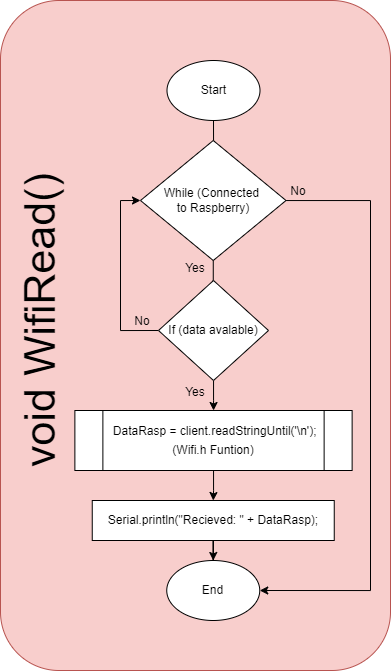

The diagram above was exported from draw.io. Its source (the exported page's mxGraphModel, read from the mxfile embedded in the PNG):
<mxGraphModel dx="1366" dy="1835" grid="1" gridSize="10" guides="1" tooltips="1" connect="1" arrows="1" fold="1" page="1" pageScale="1" pageWidth="850" pageHeight="1100" math="0" shadow="0">
  <root>
    <mxCell id="0" />
    <mxCell id="1" parent="0" />
    <mxCell id="ry9LyBkneQpmExAJehDU-2" value="" style="rounded=1;whiteSpace=wrap;html=1;fillColor=#f8cecc;strokeColor=#b85450;" vertex="1" parent="1">
      <mxGeometry x="320" y="-40" width="390" height="670" as="geometry" />
    </mxCell>
    <mxCell id="ry9LyBkneQpmExAJehDU-93" value="" style="edgeStyle=orthogonalEdgeStyle;rounded=0;orthogonalLoop=1;jettySize=auto;html=1;" edge="1" parent="1" source="ry9LyBkneQpmExAJehDU-4" target="ry9LyBkneQpmExAJehDU-92">
      <mxGeometry relative="1" as="geometry" />
    </mxCell>
    <mxCell id="ry9LyBkneQpmExAJehDU-4" value="Start" style="ellipse;whiteSpace=wrap;html=1;" vertex="1" parent="1">
      <mxGeometry x="486.5" y="20" width="93" height="60" as="geometry" />
    </mxCell>
    <mxCell id="ry9LyBkneQpmExAJehDU-7" value="&lt;font style=&quot;font-size: 43px;&quot;&gt;void WifiRead()&lt;/font&gt;" style="text;html=1;align=center;verticalAlign=middle;whiteSpace=wrap;rounded=0;rotation=-90;" vertex="1" parent="1">
      <mxGeometry x="180" y="240" width="360" height="80" as="geometry" />
    </mxCell>
    <mxCell id="ry9LyBkneQpmExAJehDU-78" value="End" style="ellipse;whiteSpace=wrap;html=1;" vertex="1" parent="1">
      <mxGeometry x="486.25" y="520" width="93" height="60" as="geometry" />
    </mxCell>
    <mxCell id="ry9LyBkneQpmExAJehDU-101" value="" style="edgeStyle=orthogonalEdgeStyle;rounded=0;orthogonalLoop=1;jettySize=auto;html=1;" edge="1" parent="1" source="ry9LyBkneQpmExAJehDU-92" target="ry9LyBkneQpmExAJehDU-94">
      <mxGeometry relative="1" as="geometry" />
    </mxCell>
    <mxCell id="ry9LyBkneQpmExAJehDU-107" style="edgeStyle=orthogonalEdgeStyle;rounded=0;orthogonalLoop=1;jettySize=auto;html=1;entryX=1;entryY=0.5;entryDx=0;entryDy=0;" edge="1" parent="1" source="ry9LyBkneQpmExAJehDU-92" target="ry9LyBkneQpmExAJehDU-78">
      <mxGeometry relative="1" as="geometry">
        <Array as="points">
          <mxPoint x="690" y="160" />
          <mxPoint x="690" y="550" />
        </Array>
      </mxGeometry>
    </mxCell>
    <mxCell id="ry9LyBkneQpmExAJehDU-92" value="While (Connected&amp;nbsp;&lt;div&gt;to Raspberry)&lt;/div&gt;" style="rhombus;whiteSpace=wrap;html=1;" vertex="1" parent="1">
      <mxGeometry x="460" y="100" width="145.5" height="120" as="geometry" />
    </mxCell>
    <mxCell id="ry9LyBkneQpmExAJehDU-96" style="edgeStyle=orthogonalEdgeStyle;rounded=0;orthogonalLoop=1;jettySize=auto;html=1;entryX=0;entryY=0.5;entryDx=0;entryDy=0;exitX=0;exitY=0.5;exitDx=0;exitDy=0;" edge="1" parent="1" source="ry9LyBkneQpmExAJehDU-94" target="ry9LyBkneQpmExAJehDU-92">
      <mxGeometry relative="1" as="geometry">
        <Array as="points">
          <mxPoint x="440" y="290" />
          <mxPoint x="440" y="160" />
        </Array>
      </mxGeometry>
    </mxCell>
    <mxCell id="ry9LyBkneQpmExAJehDU-102" value="" style="edgeStyle=orthogonalEdgeStyle;rounded=0;orthogonalLoop=1;jettySize=auto;html=1;" edge="1" parent="1" source="ry9LyBkneQpmExAJehDU-94" target="ry9LyBkneQpmExAJehDU-100">
      <mxGeometry relative="1" as="geometry" />
    </mxCell>
    <mxCell id="ry9LyBkneQpmExAJehDU-94" value="If (data avalable)" style="rhombus;whiteSpace=wrap;html=1;" vertex="1" parent="1">
      <mxGeometry x="478" y="240" width="110" height="100" as="geometry" />
    </mxCell>
    <mxCell id="ry9LyBkneQpmExAJehDU-98" value="No" style="text;html=1;strokeColor=none;fillColor=none;align=center;verticalAlign=middle;whiteSpace=wrap;rounded=0;" vertex="1" parent="1">
      <mxGeometry x="444.5" y="266" width="33.5" height="30" as="geometry" />
    </mxCell>
    <mxCell id="ry9LyBkneQpmExAJehDU-105" value="" style="edgeStyle=orthogonalEdgeStyle;rounded=0;orthogonalLoop=1;jettySize=auto;html=1;" edge="1" parent="1" source="ry9LyBkneQpmExAJehDU-100" target="ry9LyBkneQpmExAJehDU-104">
      <mxGeometry relative="1" as="geometry" />
    </mxCell>
    <mxCell id="ry9LyBkneQpmExAJehDU-100" value="&lt;div style=&quot;line-height: 19px; white-space: pre;&quot;&gt;&amp;nbsp;DataRasp = client.readStringUntil('\n');&lt;/div&gt;&lt;div style=&quot;line-height: 19px; white-space: pre;&quot;&gt;(Wifi.h Funtion)&lt;/div&gt;" style="shape=process;whiteSpace=wrap;html=1;backgroundOutline=1;" vertex="1" parent="1">
      <mxGeometry x="394.38" y="370" width="277.25" height="60" as="geometry" />
    </mxCell>
    <mxCell id="ry9LyBkneQpmExAJehDU-103" value="Yes" style="text;html=1;strokeColor=none;fillColor=none;align=center;verticalAlign=middle;whiteSpace=wrap;rounded=0;" vertex="1" parent="1">
      <mxGeometry x="498.25" y="340" width="33.5" height="24" as="geometry" />
    </mxCell>
    <mxCell id="ry9LyBkneQpmExAJehDU-106" value="" style="edgeStyle=orthogonalEdgeStyle;rounded=0;orthogonalLoop=1;jettySize=auto;html=1;" edge="1" parent="1" source="ry9LyBkneQpmExAJehDU-104" target="ry9LyBkneQpmExAJehDU-78">
      <mxGeometry relative="1" as="geometry" />
    </mxCell>
    <mxCell id="ry9LyBkneQpmExAJehDU-104" value="Serial.println(&quot;Recieved: &quot; + DataRasp);" style="rounded=0;whiteSpace=wrap;html=1;" vertex="1" parent="1">
      <mxGeometry x="411.75" y="460" width="242" height="40" as="geometry" />
    </mxCell>
    <mxCell id="ry9LyBkneQpmExAJehDU-108" value="Yes" style="text;html=1;strokeColor=none;fillColor=none;align=center;verticalAlign=middle;whiteSpace=wrap;rounded=0;" vertex="1" parent="1">
      <mxGeometry x="498.25" y="216" width="33.5" height="24" as="geometry" />
    </mxCell>
    <mxCell id="ry9LyBkneQpmExAJehDU-109" value="No" style="text;html=1;strokeColor=none;fillColor=none;align=center;verticalAlign=middle;whiteSpace=wrap;rounded=0;" vertex="1" parent="1">
      <mxGeometry x="600.5" y="136" width="33.5" height="30" as="geometry" />
    </mxCell>
  </root>
</mxGraphModel>